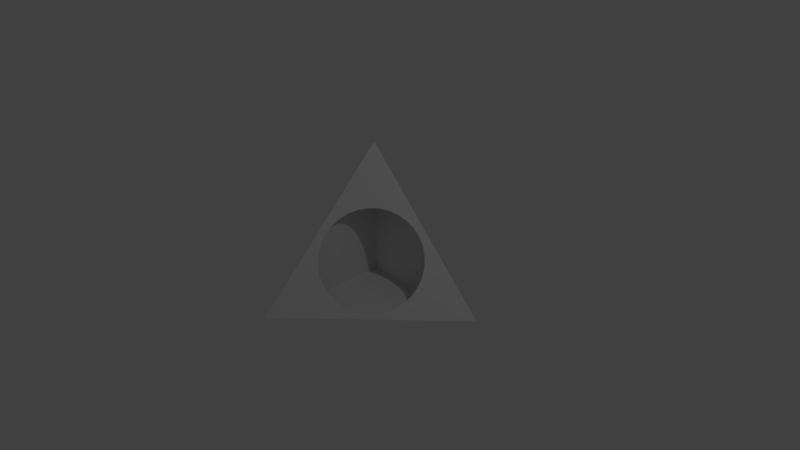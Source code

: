 # Source: wedge-0.2.blend  (saved by Blender 2.78.0; exported with 4.5.12 LTS)
import bpy
from mathutils import Matrix  # noqa: F401  (used for matrix-valued properties, if any)

bpy.ops.wm.read_factory_settings(use_empty=True)
scene = bpy.context.scene
scene.name = 'Scene'

# ---- collections
col_collection_1 = bpy.data.collections.new('Collection 1'); scene.collection.children.link(col_collection_1)

# ---- materials (node trees are filled in below, after node groups)
mat_material = bpy.data.materials.new('Material')
mat_material.alpha_threshold = 0.0
mat_material.use_transparent_shadow = False
mat_material.roughness = 0.5
mat_material.line_color = (0.0, 0.0, 0.0, 1.0)

# ---- material node trees

# ---- world
world_world = bpy.data.worlds.new('World'); scene.world = world_world
world_world.color = (0.05088, 0.05088, 0.05088)
world_world.use_sun_shadow = False
world_world.sun_shadow_jitter_overblur = 0.0
world_world.cycles.sampling_method = 'MANUAL'

# ---- cameras
cam_camera = bpy.data.cameras.new('Camera')
cam_camera.clip_end = 100.0
cam_camera.lens = 35.0
cam_camera.sensor_width = 32.0
cam_camera.sensor_height = 18.0
cam_camera.ortho_scale = 7.314
cam_camera.dof.focus_distance = 0.0
cam_camera.dof.aperture_fstop = 128.0

# ---- lights
light_lamp = bpy.data.lights.new('Lamp', 'POINT')
light_lamp.transmission_factor = 0.0
light_lamp.cutoff_distance = 30.0
light_lamp.energy = 100.0
light_lamp.shadow_buffer_clip_start = 1.001
light_lamp.shadow_soft_size = 0.1
light_lamp.shadow_maximum_resolution = 0.006
light_lamp.use_absolute_resolution = True

# ---- meshes
me_cube_001 = bpy.data.meshes.new('Cube.001')
me_cube_001.from_pydata([(-0.7973, 0.3421, 0.1827), (-0.8503, 0.2264, 0.1206), (-0.882, 0.1137, 0.04079), (-0.8913, 0.008412, -0.05353), (-0.8777, -0.08546, -0.1588), (-0.8418, -0.1643, -0.2709), (-0.785, -0.2251, -0.3855), (-0.7094, -0.2654, -0.4984), (-0.618, -0.2838, -0.605), (-0.5142, -0.2796, -0.7014), (-0.4021, -0.2528, -0.7838), (-0.286, -0.2046, -0.849), (-0.1703, -0.1368, -0.8946), (-0.05942, -0.05194, -0.9188), (0.04229, 0.04666, -0.9206), (0.131, 0.1552, -0.9001), (0.2032, 0.2696, -0.8579), (0.2562, 0.3853, -0.7957), (0.2879, 0.498, -0.7159), (0.2972, 0.6033, -0.6216), (0.2836, 0.6972, -0.5164), (0.2477, 0.776, -0.4043), (0.1909, 0.8368, -0.2896), (0.1153, 0.8771, -0.1768), (0.02392, 0.8955, -0.07015), (-0.07984, 0.8913, 0.02622), (-0.1919, 0.8645, 0.1086), (-0.3081, 0.8163, 0.1738), (-0.4238, 0.7485, 0.2194), (-0.5346, 0.6636, 0.2436), (-0.6364, 0.565, 0.2455), (-0.725, 0.4565, 0.2249)], [(1, 0), (2, 1), (3, 2), (4, 3), (5, 4), (6, 5), (7, 6), (8, 7), (9, 8), (10, 9), (11, 10), (12, 11), (13, 12), (14, 13), (15, 14), (16, 15), (17, 16), (18, 17), (19, 18), (20, 19), (21, 20), (22, 21), (23, 22), (24, 23), (25, 24), (26, 25), (27, 26), (28, 27), (29, 28), (30, 29), (31, 30), (0, 31)], [])
me_cube_001.materials.append(mat_material)
me_cube_001.use_remesh_preserve_volume = False
me_cube_001.use_remesh_preserve_attributes = False
me_cube_001.use_mirror_vertex_groups = False
me_cube_001.update()
me_cube = bpy.data.meshes.new('Cube')
me_cube.from_pydata([(1.0, 1.0, -1.0), (-1.0, -1.0, -1.0), (-1.0, 1.0, -1.0), (-1.0, 1.0, 1.0), (-0.8731, 0.2362, 0.1092), (-0.9054, 0.1235, 0.02899), (-0.9156, 0.01843, -0.066), (-0.9031, -0.07514, -0.172), (-0.8686, -0.1536, -0.285), (-0.8132, -0.2139, -0.4008), (-0.739, -0.2537, -0.5147), (-0.649, -0.2715, -0.6225), (-0.5466, -0.2666, -0.72), (-0.4357, -0.2392, -0.8035), (-0.3205, -0.1903, -0.8697), (-0.2056, -0.1218, -0.9162), (-0.09546, -0.03636, -0.9409), (0.006009, 0.06282, -0.9432), (0.0946, 0.1719, -0.9227), (0.1671, 0.2866, -0.8805), (0.2204, 0.4025, -0.8179), (0.2529, 0.5153, -0.7376), (0.263, 0.6205, -0.6425), (0.2504, 0.7141, -0.5363), (0.2156, 0.7925, -0.4232), (0.1601, 0.8527, -0.3074), (0.08579, 0.8924, -0.1934), (-0.004233, 0.9101, -0.08569), (-0.1067, 0.905, 0.01177), (-0.2176, 0.8775, 0.09508), (-0.3326, 0.8285, 0.1611), (-0.4475, 0.76, 0.2074), (-0.5576, 0.6745, 0.2321), (-0.6589, 0.5754, 0.2343), (-0.7473, 0.4666, 0.2139), (-0.8197, 0.352, 0.1716)], [], [(0, 1, 2), (1, 3, 2), (0, 2, 3), (1, 9, 8, 7, 6, 5, 4, 35, 34, 33, 32, 31, 30, 29, 28, 27, 26, 25, 0, 3), (0, 25, 24, 23, 22, 21, 20, 19, 18, 17, 16, 15, 14, 13, 12, 11, 10, 9, 1)])
me_cube.materials.append(mat_material)
me_cube.use_remesh_preserve_volume = False
me_cube.use_remesh_preserve_attributes = False
me_cube.use_mirror_vertex_groups = False
me_cube.update()

# ---- objects
ob_cube_001 = bpy.data.objects.new('Cube.001', me_cube_001)
ob_cube = bpy.data.objects.new('Cube', me_cube)
ob_lamp = bpy.data.objects.new('Lamp', light_lamp)
ob_camera = bpy.data.objects.new('Camera', cam_camera)

# ---- transforms, parenting, visibility, modifiers, constraints
ob_cube_001.location = (0.0, 0.0, 0.0)
ob_cube_001.lock_rotations_4d = False
ob_cube_001.empty_display_type = 'ARROWS'
ob_cube_001.lineart.crease_threshold = 0.0
ob_cube.location = (0.0, 0.0, 0.0)
ob_cube.lock_rotations_4d = False
ob_cube.empty_display_type = 'ARROWS'
ob_cube.lineart.crease_threshold = 0.0
ob_lamp.location = (4.076, 1.005, 5.904)
ob_lamp.rotation_euler = (0.6503, 0.05522, 1.866)
ob_lamp.lock_rotations_4d = False
ob_lamp.empty_display_type = 'ARROWS'
ob_lamp.color = (0.0, 0.0, 0.0, 0.0)
ob_lamp.lineart.crease_threshold = 0.0
ob_camera.location = (7.481, -6.508, 5.344)
ob_camera.rotation_euler = (1.109, 0.0, 0.8149)
ob_camera.lock_rotations_4d = False
ob_camera.empty_display_type = 'ARROWS'
ob_camera.color = (0.0, 0.0, 0.0, 0.0)
ob_camera.display_type = 'WIRE'
ob_camera.lineart.crease_threshold = 0.0

# ---- collection membership
col_collection_1.objects.link(ob_cube_001)
col_collection_1.objects.link(ob_cube)
col_collection_1.objects.link(ob_lamp)
col_collection_1.objects.link(ob_camera)

# ---- scene / render settings (as saved in the file)
scene.camera = ob_camera
scene.frame_start = 1; scene.frame_end = 250; scene.frame_set(1)
scene.render.engine = 'BLENDER_EEVEE_NEXT'
scene.render.resolution_percentage = 50
scene.render.dither_intensity = 0.0
scene.cycles.use_denoising = False
scene.cycles.samples = 128
scene.cycles.sampling_pattern = 'TABULATED_SOBOL'
scene.cycles.light_sampling_threshold = 0.0
scene.cycles.use_adaptive_sampling = False
scene.cycles.use_light_tree = False
scene.cycles.blur_glossy = 0.0
scene.cycles.sample_clamp_indirect = 0.0
scene.view_settings.view_transform = 'Standard'
bpy.context.view_layer.update()
